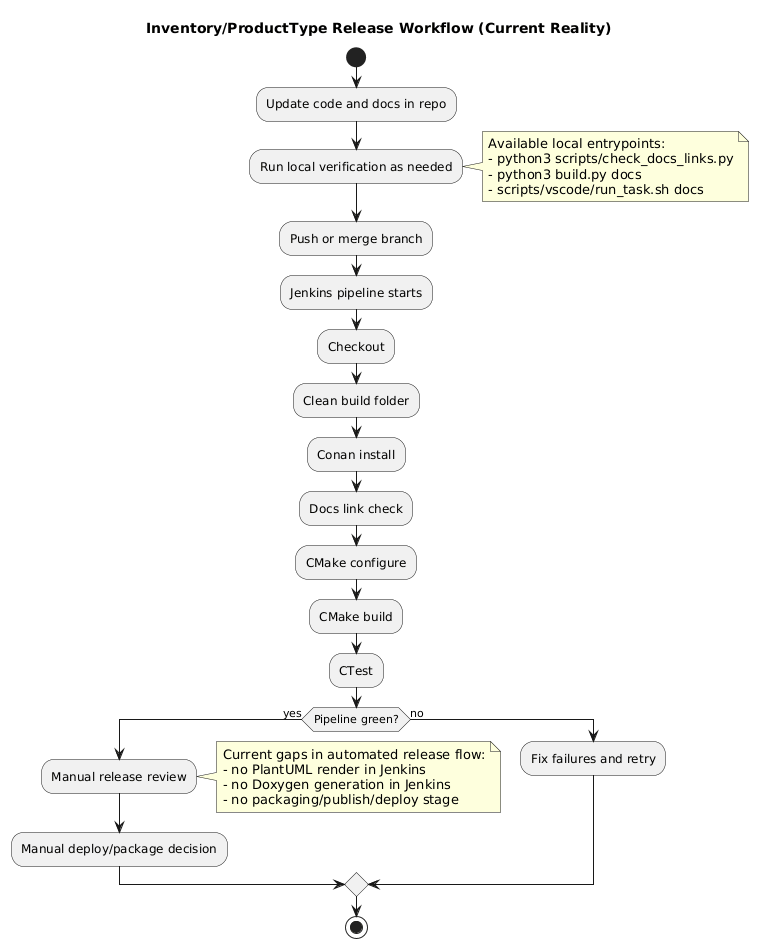

The diagram above was rendered by PlantUML. Its source (embedded in the PNG):
@startuml
title Inventory/ProductType Release Workflow (Current Reality)

start
:Update code and docs in repo;
:Run local verification as needed;
note right
Available local entrypoints:
- python3 scripts/check_docs_links.py
- python3 build.py docs
- scripts/vscode/run_task.sh docs
end note

:Push or merge branch;
:Jenkins pipeline starts;
:Checkout;
:Clean build folder;
:Conan install;
:Docs link check;
:CMake configure;
:CMake build;
:CTest;

if (Pipeline green?) then (yes)
    :Manual release review;
    note right
Current gaps in automated release flow:
- no PlantUML render in Jenkins
- no Doxygen generation in Jenkins
- no packaging/publish/deploy stage
end note
    :Manual deploy/package decision;
else (no)
    :Fix failures and retry;
endif

stop

@enduml